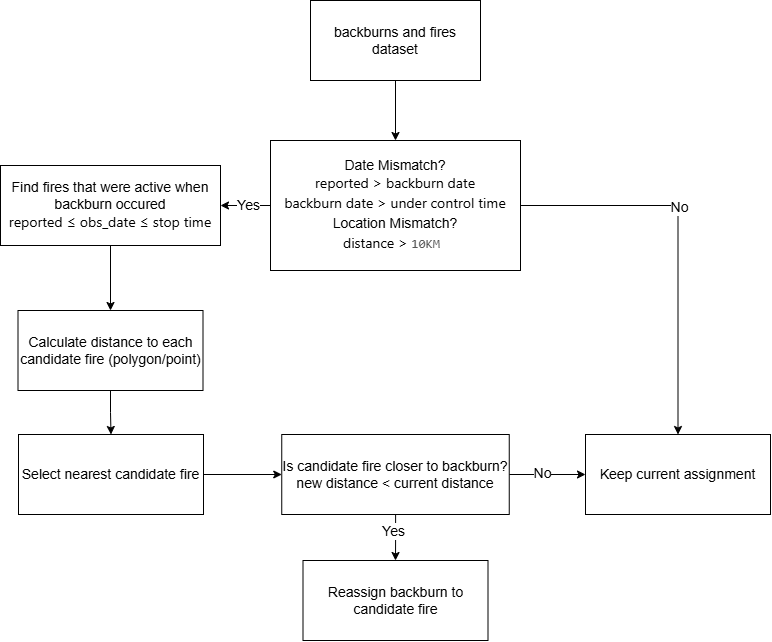

The diagram above was exported from draw.io. Its source (the exported page's mxGraphModel, read from the mxfile embedded in the PNG):
<mxGraphModel dx="1406" dy="780" grid="1" gridSize="10" guides="1" tooltips="1" connect="1" arrows="1" fold="1" page="1" pageScale="1" pageWidth="827" pageHeight="1169" math="0" shadow="0">
  <root>
    <mxCell id="0" />
    <mxCell id="1" parent="0" />
    <mxCell id="w003Pn9yf9VurNIko-kN-4" edge="1" parent="1" source="w003Pn9yf9VurNIko-kN-1" style="edgeStyle=orthogonalEdgeStyle;rounded=0;orthogonalLoop=1;jettySize=auto;html=1;" target="w003Pn9yf9VurNIko-kN-2">
      <mxGeometry relative="1" as="geometry" />
    </mxCell>
    <mxCell id="w003Pn9yf9VurNIko-kN-1" parent="1" style="rounded=0;whiteSpace=wrap;html=1;" value="&lt;font style=&quot;font-size: 14px;&quot;&gt;backburns and fires dataset&lt;/font&gt;" vertex="1">
      <mxGeometry height="80" width="170" x="339" y="60" as="geometry" />
    </mxCell>
    <mxCell id="w003Pn9yf9VurNIko-kN-7" edge="1" parent="1" source="w003Pn9yf9VurNIko-kN-2" style="edgeStyle=orthogonalEdgeStyle;rounded=0;orthogonalLoop=1;jettySize=auto;html=1;" target="w003Pn9yf9VurNIko-kN-24">
      <mxGeometry relative="1" x="-0.793" as="geometry">
        <mxPoint x="629" y="265" as="targetPoint" />
      </mxGeometry>
    </mxCell>
    <mxCell id="w003Pn9yf9VurNIko-kN-13" connectable="0" parent="w003Pn9yf9VurNIko-kN-7" style="edgeLabel;html=1;align=center;verticalAlign=middle;resizable=0;points=[];fontSize=14;" value="No" vertex="1">
      <mxGeometry relative="1" x="-0.7827" y="-3" as="geometry">
        <mxPoint x="116" y="-2" as="offset" />
      </mxGeometry>
    </mxCell>
    <mxCell id="w003Pn9yf9VurNIko-kN-11" edge="1" parent="1" source="w003Pn9yf9VurNIko-kN-2" style="edgeStyle=orthogonalEdgeStyle;rounded=0;orthogonalLoop=1;jettySize=auto;html=1;" target="w003Pn9yf9VurNIko-kN-10">
      <mxGeometry relative="1" as="geometry" />
    </mxCell>
    <mxCell id="w003Pn9yf9VurNIko-kN-12" connectable="0" parent="w003Pn9yf9VurNIko-kN-11" style="edgeLabel;html=1;align=center;verticalAlign=middle;resizable=0;points=[];fontSize=14;" value="Yes" vertex="1">
      <mxGeometry relative="1" x="0.075" y="-1" as="geometry">
        <mxPoint x="4" as="offset" />
      </mxGeometry>
    </mxCell>
    <mxCell id="w003Pn9yf9VurNIko-kN-2" parent="1" style="rounded=0;whiteSpace=wrap;html=1;align=center;" value="&lt;font style=&quot;font-size: 14px;&quot;&gt;Date Mismatch?&lt;br&gt;&lt;div style=&quot;font-family: &amp;quot;Segoe UI&amp;quot;; line-height: 20px;&quot;&gt;reported &amp;gt; backburn date&lt;br&gt;&lt;div style=&quot;line-height: 20px;&quot;&gt;backburn date &amp;gt; under control time&lt;br&gt;&lt;span style=&quot;font-family: Helvetica;&quot;&gt;Location Mismatch?&lt;/span&gt;&lt;br style=&quot;font-family: Helvetica;&quot;&gt;&lt;div style=&quot;line-height: 20px;&quot;&gt;&lt;div style=&quot;line-height: 20px;&quot;&gt;distance &amp;gt;&amp;nbsp;&lt;span style=&quot;background-color: rgb(255, 255, 255); color: rgb(85, 85, 85); font-family: Menlo, Monaco, Consolas, &amp;quot;Ubuntu Mono&amp;quot;, &amp;quot;Source Code Pro&amp;quot;, monospace; font-size: 13px; text-align: start; white-space: pre-wrap;&quot;&gt;10KM &lt;/span&gt;&lt;/div&gt;&lt;/div&gt;&lt;/div&gt;&lt;/div&gt;&lt;/font&gt;" vertex="1">
      <mxGeometry height="130" width="250" x="299" y="200" as="geometry" />
    </mxCell>
    <mxCell id="w003Pn9yf9VurNIko-kN-16" edge="1" parent="1" source="w003Pn9yf9VurNIko-kN-10" style="edgeStyle=orthogonalEdgeStyle;rounded=0;orthogonalLoop=1;jettySize=auto;html=1;" target="w003Pn9yf9VurNIko-kN-15">
      <mxGeometry relative="1" as="geometry" />
    </mxCell>
    <mxCell id="w003Pn9yf9VurNIko-kN-10" parent="1" style="rounded=0;whiteSpace=wrap;html=1;align=center;" value="&lt;font style=&quot;font-size: 14px;&quot;&gt;Find fires that were active when backburn occured&lt;/font&gt;&lt;div&gt;&lt;font style=&quot;font-size: 14px;&quot;&gt;&lt;div style=&quot;font-family: &amp;quot;Segoe UI&amp;quot;; line-height: 20px;&quot;&gt;reported ≤ obs_date ≤ stop time&lt;/div&gt;&lt;/font&gt;&lt;/div&gt;" vertex="1">
      <mxGeometry height="80" width="220" x="29" y="225" as="geometry" />
    </mxCell>
    <mxCell id="w003Pn9yf9VurNIko-kN-18" edge="1" parent="1" source="w003Pn9yf9VurNIko-kN-15" style="edgeStyle=orthogonalEdgeStyle;rounded=0;orthogonalLoop=1;jettySize=auto;html=1;" target="w003Pn9yf9VurNIko-kN-17">
      <mxGeometry relative="1" as="geometry" />
    </mxCell>
    <mxCell id="w003Pn9yf9VurNIko-kN-15" parent="1" style="rounded=0;whiteSpace=wrap;html=1;" value="&lt;font style=&quot;font-size: 14px;&quot;&gt;Calculate distance to each candidate fire (polygon/point)&lt;/font&gt;" vertex="1">
      <mxGeometry height="80" width="185" x="46.5" y="370" as="geometry" />
    </mxCell>
    <mxCell id="w003Pn9yf9VurNIko-kN-20" edge="1" parent="1" source="w003Pn9yf9VurNIko-kN-17" style="edgeStyle=orthogonalEdgeStyle;rounded=0;orthogonalLoop=1;jettySize=auto;html=1;" target="w003Pn9yf9VurNIko-kN-19">
      <mxGeometry relative="1" as="geometry" />
    </mxCell>
    <mxCell id="w003Pn9yf9VurNIko-kN-17" parent="1" style="rounded=0;whiteSpace=wrap;html=1;" value="&lt;font style=&quot;font-size: 14px;&quot;&gt;Select nearest candidate fire&lt;/font&gt;" vertex="1">
      <mxGeometry height="80" width="185" x="47" y="494" as="geometry" />
    </mxCell>
    <mxCell id="w003Pn9yf9VurNIko-kN-23" edge="1" parent="1" source="w003Pn9yf9VurNIko-kN-19" style="edgeStyle=orthogonalEdgeStyle;rounded=0;orthogonalLoop=1;jettySize=auto;html=1;" target="w003Pn9yf9VurNIko-kN-22">
      <mxGeometry relative="1" as="geometry" />
    </mxCell>
    <mxCell id="w003Pn9yf9VurNIko-kN-27" connectable="0" parent="w003Pn9yf9VurNIko-kN-23" style="edgeLabel;html=1;align=center;verticalAlign=middle;resizable=0;points=[];fontSize=14;" value="Yes" vertex="1">
      <mxGeometry relative="1" x="-0.2972" y="-3" as="geometry">
        <mxPoint as="offset" />
      </mxGeometry>
    </mxCell>
    <mxCell id="w003Pn9yf9VurNIko-kN-25" edge="1" parent="1" source="w003Pn9yf9VurNIko-kN-19" style="edgeStyle=orthogonalEdgeStyle;rounded=0;orthogonalLoop=1;jettySize=auto;html=1;" target="w003Pn9yf9VurNIko-kN-24">
      <mxGeometry relative="1" as="geometry" />
    </mxCell>
    <mxCell id="w003Pn9yf9VurNIko-kN-26" connectable="0" parent="w003Pn9yf9VurNIko-kN-25" style="edgeLabel;html=1;align=center;verticalAlign=middle;resizable=0;points=[];fontSize=14;" value="No" vertex="1">
      <mxGeometry relative="1" x="-0.1279" y="2" as="geometry">
        <mxPoint as="offset" />
      </mxGeometry>
    </mxCell>
    <mxCell id="w003Pn9yf9VurNIko-kN-19" parent="1" style="rounded=0;whiteSpace=wrap;html=1;" value="&lt;span style=&quot;font-size: 14px;&quot;&gt;Is candidate fire closer to backburn?&lt;/span&gt;&lt;div&gt;&lt;span style=&quot;font-size: 14px;&quot;&gt;new distance &amp;lt; current distance&lt;/span&gt;&lt;/div&gt;" vertex="1">
      <mxGeometry height="80" width="227.5" x="310.25" y="494" as="geometry" />
    </mxCell>
    <mxCell id="w003Pn9yf9VurNIko-kN-22" parent="1" style="rounded=0;whiteSpace=wrap;html=1;" value="&lt;font style=&quot;font-size: 14px;&quot;&gt;Reassign backburn to candidate fire&lt;/font&gt;" vertex="1">
      <mxGeometry height="80" width="185" x="331.5" y="620" as="geometry" />
    </mxCell>
    <mxCell id="w003Pn9yf9VurNIko-kN-24" parent="1" style="rounded=0;whiteSpace=wrap;html=1;" value="&lt;span style=&quot;font-size: 14px;&quot;&gt;Keep current assignment&lt;/span&gt;" vertex="1">
      <mxGeometry height="80" width="185" x="614" y="494" as="geometry" />
    </mxCell>
  </root>
</mxGraphModel>